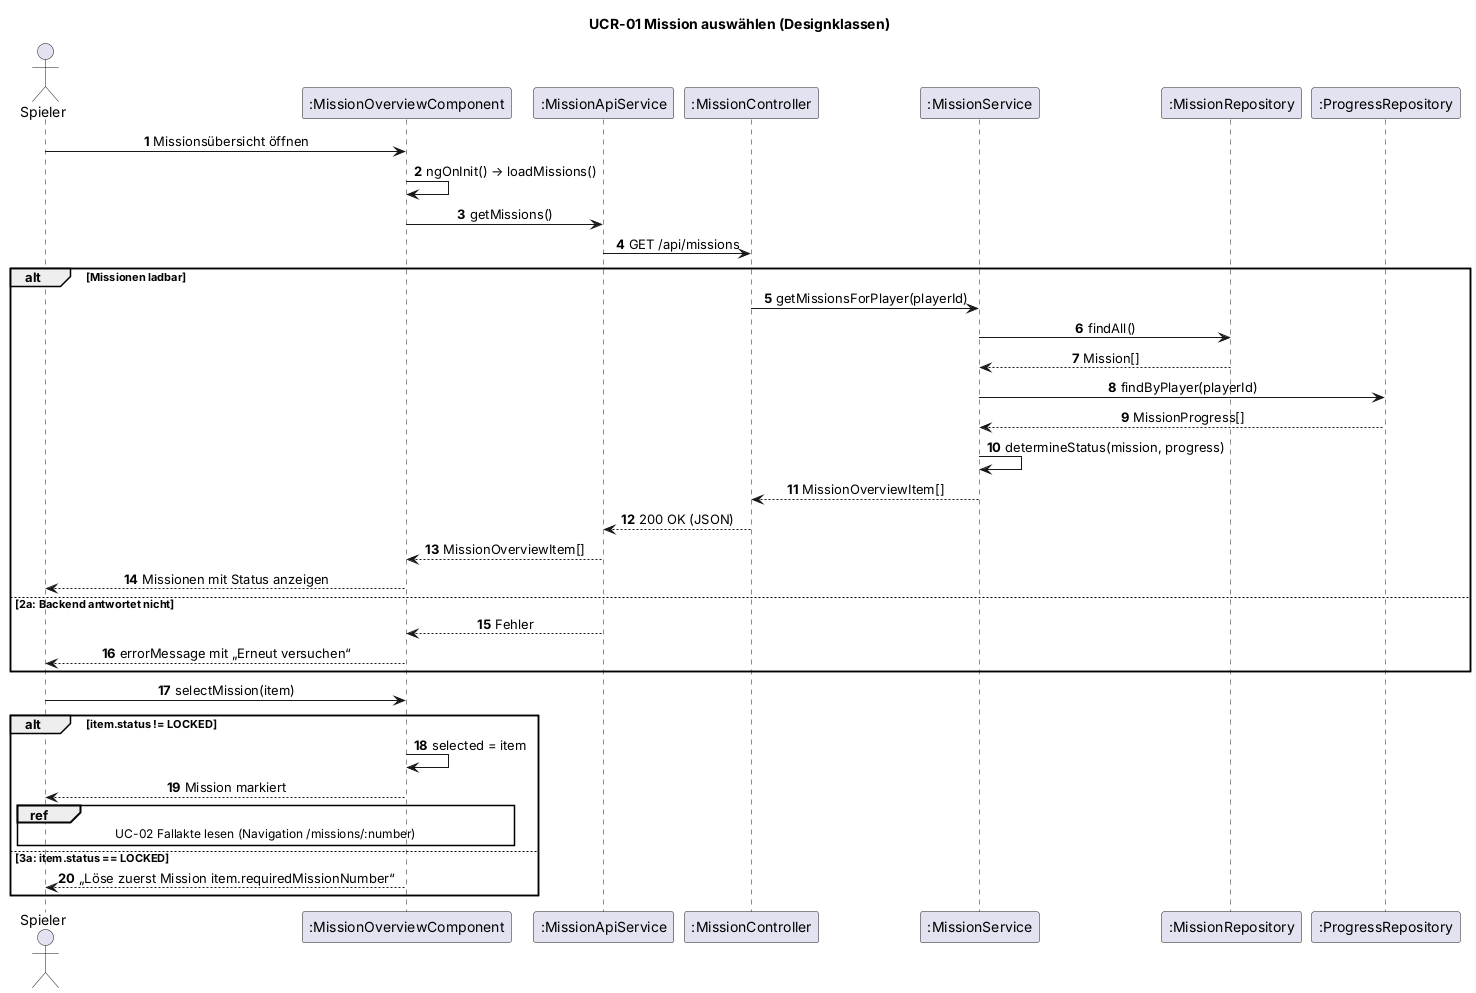

The diagram above was rendered by PlantUML. Its source (embedded in the PNG):
@startuml UCR-01_sequence_design
' Sequenzdiagramm UCR-01 mit Designklassen (Abschnitt 2.5 der Realisierung)
' Autor: Dominik
title UCR-01 Mission auswählen (Designklassen)
skinparam shadowing false
skinparam defaultFontName Arial
skinparam sequenceMessageAlign center
autonumber
actor "Spieler" as S
participant ":MissionOverviewComponent" as C
participant ":MissionApiService" as API
participant ":MissionController" as CTRL
participant ":MissionService" as SVC
participant ":MissionRepository" as MR
participant ":ProgressRepository" as PR

S -> C : Missionsübersicht öffnen
C -> C : ngOnInit() → loadMissions()
C -> API : getMissions()
API -> CTRL : GET /api/missions
alt Missionen ladbar
  CTRL -> SVC : getMissionsForPlayer(playerId)
  SVC -> MR : findAll()
  MR --> SVC : Mission[]
  SVC -> PR : findByPlayer(playerId)
  PR --> SVC : MissionProgress[]
  SVC -> SVC : determineStatus(mission, progress)
  SVC --> CTRL : MissionOverviewItem[]
  CTRL --> API : 200 OK (JSON)
  API --> C : MissionOverviewItem[]
  C --> S : Missionen mit Status anzeigen
else 2a: Backend antwortet nicht
  API --> C : Fehler
  C --> S : errorMessage mit „Erneut versuchen“
end

S -> C : selectMission(item)
alt item.status != LOCKED
  C -> C : selected = item
  C --> S : Mission markiert
  ref over S, C : UC-02 Fallakte lesen (Navigation /missions/:number)
else 3a: item.status == LOCKED
  C --> S : „Löse zuerst Mission item.requiredMissionNumber“
end
@enduml